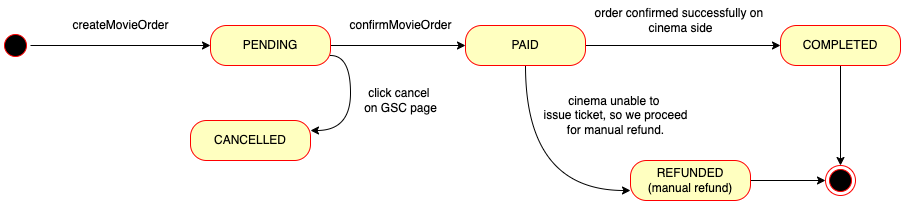

The diagram above was exported from draw.io. Its source (the exported page's mxGraphModel, read from the mxfile embedded in the PNG):
<mxGraphModel dx="1639" dy="909" grid="1" gridSize="10" guides="1" tooltips="1" connect="1" arrows="1" fold="1" page="1" pageScale="1" pageWidth="827" pageHeight="1169" math="0" shadow="0">
  <root>
    <mxCell id="0" />
    <mxCell id="1" parent="0" />
    <mxCell id="Xytz-4BDRMs5Eg8raE0b-4" value="" style="ellipse;html=1;shape=endState;fillColor=#000000;strokeColor=#ff0000;" vertex="1" parent="1">
      <mxGeometry x="1195" y="640" width="30" height="30" as="geometry" />
    </mxCell>
    <mxCell id="Xytz-4BDRMs5Eg8raE0b-6" value="CANCELLED" style="rounded=1;whiteSpace=wrap;html=1;arcSize=40;fontColor=#000000;fillColor=#ffffc0;strokeColor=#ff0000;" vertex="1" parent="1">
      <mxGeometry x="560" y="595" width="120" height="40" as="geometry" />
    </mxCell>
    <mxCell id="Xytz-4BDRMs5Eg8raE0b-7" style="edgeStyle=orthogonalEdgeStyle;curved=1;rounded=0;orthogonalLoop=1;jettySize=auto;html=1;exitX=1;exitY=0.75;exitDx=0;exitDy=0;entryX=1;entryY=0.25;entryDx=0;entryDy=0;" edge="1" parent="1" source="Xytz-4BDRMs5Eg8raE0b-9" target="Xytz-4BDRMs5Eg8raE0b-6">
      <mxGeometry relative="1" as="geometry" />
    </mxCell>
    <mxCell id="eTc6-fsEtL_OY4qJmQz8-4" style="edgeStyle=orthogonalEdgeStyle;curved=1;rounded=0;orthogonalLoop=1;jettySize=auto;html=1;exitX=1;exitY=0.5;exitDx=0;exitDy=0;entryX=0;entryY=0.5;entryDx=0;entryDy=0;" edge="1" parent="1" source="Xytz-4BDRMs5Eg8raE0b-9" target="Xytz-4BDRMs5Eg8raE0b-13">
      <mxGeometry relative="1" as="geometry" />
    </mxCell>
    <mxCell id="Xytz-4BDRMs5Eg8raE0b-9" value="PENDING" style="rounded=1;whiteSpace=wrap;html=1;arcSize=40;fontColor=#000000;fillColor=#ffffc0;strokeColor=#ff0000;" vertex="1" parent="1">
      <mxGeometry x="580" y="500" width="120" height="40" as="geometry" />
    </mxCell>
    <mxCell id="eTc6-fsEtL_OY4qJmQz8-6" style="edgeStyle=orthogonalEdgeStyle;curved=1;rounded=0;orthogonalLoop=1;jettySize=auto;html=1;exitX=1;exitY=0.5;exitDx=0;exitDy=0;entryX=0;entryY=0.5;entryDx=0;entryDy=0;" edge="1" parent="1" source="Xytz-4BDRMs5Eg8raE0b-13" target="Xytz-4BDRMs5Eg8raE0b-18">
      <mxGeometry relative="1" as="geometry" />
    </mxCell>
    <mxCell id="B0mRd29FAh95eKxpcUdI-5" style="edgeStyle=orthogonalEdgeStyle;curved=1;rounded=0;orthogonalLoop=1;jettySize=auto;html=1;exitX=0.5;exitY=1;exitDx=0;exitDy=0;entryX=0;entryY=0.75;entryDx=0;entryDy=0;" edge="1" parent="1" source="Xytz-4BDRMs5Eg8raE0b-13" target="Xytz-4BDRMs5Eg8raE0b-15">
      <mxGeometry relative="1" as="geometry" />
    </mxCell>
    <mxCell id="Xytz-4BDRMs5Eg8raE0b-13" value="PAID" style="rounded=1;whiteSpace=wrap;html=1;arcSize=40;fontColor=#000000;fillColor=#ffffc0;strokeColor=#ff0000;" vertex="1" parent="1">
      <mxGeometry x="835" y="500" width="120" height="40" as="geometry" />
    </mxCell>
    <mxCell id="B0mRd29FAh95eKxpcUdI-7" style="edgeStyle=orthogonalEdgeStyle;curved=1;rounded=0;orthogonalLoop=1;jettySize=auto;html=1;exitX=1;exitY=0.5;exitDx=0;exitDy=0;entryX=0;entryY=0.5;entryDx=0;entryDy=0;" edge="1" parent="1" source="Xytz-4BDRMs5Eg8raE0b-15" target="Xytz-4BDRMs5Eg8raE0b-4">
      <mxGeometry relative="1" as="geometry" />
    </mxCell>
    <mxCell id="Xytz-4BDRMs5Eg8raE0b-15" value="REFUNDED&lt;br&gt;(manual refund)" style="rounded=1;whiteSpace=wrap;html=1;arcSize=40;fontColor=#000000;fillColor=#ffffc0;strokeColor=#ff0000;" vertex="1" parent="1">
      <mxGeometry x="1000" y="635" width="120" height="40" as="geometry" />
    </mxCell>
    <mxCell id="B0mRd29FAh95eKxpcUdI-9" style="edgeStyle=orthogonalEdgeStyle;curved=1;rounded=0;orthogonalLoop=1;jettySize=auto;html=1;exitX=0.5;exitY=1;exitDx=0;exitDy=0;entryX=0.5;entryY=0;entryDx=0;entryDy=0;" edge="1" parent="1" source="Xytz-4BDRMs5Eg8raE0b-18" target="Xytz-4BDRMs5Eg8raE0b-4">
      <mxGeometry relative="1" as="geometry" />
    </mxCell>
    <mxCell id="Xytz-4BDRMs5Eg8raE0b-18" value="COMPLETED" style="rounded=1;whiteSpace=wrap;html=1;arcSize=40;fontColor=#000000;fillColor=#ffffc0;strokeColor=#ff0000;" vertex="1" parent="1">
      <mxGeometry x="1150" y="500" width="120" height="40" as="geometry" />
    </mxCell>
    <mxCell id="eTc6-fsEtL_OY4qJmQz8-3" style="edgeStyle=orthogonalEdgeStyle;curved=1;rounded=0;orthogonalLoop=1;jettySize=auto;html=1;exitX=1;exitY=0.5;exitDx=0;exitDy=0;entryX=0;entryY=0.5;entryDx=0;entryDy=0;" edge="1" parent="1" source="Xytz-4BDRMs5Eg8raE0b-22" target="Xytz-4BDRMs5Eg8raE0b-9">
      <mxGeometry relative="1" as="geometry" />
    </mxCell>
    <mxCell id="Xytz-4BDRMs5Eg8raE0b-22" value="" style="ellipse;html=1;shape=startState;fillColor=#000000;strokeColor=#ff0000;" vertex="1" parent="1">
      <mxGeometry x="370" y="505" width="30" height="30" as="geometry" />
    </mxCell>
    <mxCell id="Xytz-4BDRMs5Eg8raE0b-24" value="createMovieOrder" style="text;html=1;align=center;verticalAlign=middle;resizable=0;points=[];autosize=1;strokeColor=none;fillColor=none;" vertex="1" parent="1">
      <mxGeometry x="430" y="485" width="120" height="30" as="geometry" />
    </mxCell>
    <mxCell id="Xytz-4BDRMs5Eg8raE0b-25" value="click cancel &lt;br&gt;on GSC page" style="text;html=1;align=center;verticalAlign=middle;resizable=0;points=[];autosize=1;strokeColor=none;fillColor=none;" vertex="1" parent="1">
      <mxGeometry x="720" y="555" width="100" height="40" as="geometry" />
    </mxCell>
    <mxCell id="eTc6-fsEtL_OY4qJmQz8-5" value="confirmMovieOrder" style="text;html=1;align=center;verticalAlign=middle;resizable=0;points=[];autosize=1;strokeColor=none;fillColor=none;" vertex="1" parent="1">
      <mxGeometry x="705" y="485" width="130" height="30" as="geometry" />
    </mxCell>
    <mxCell id="eTc6-fsEtL_OY4qJmQz8-7" value="order confirmed successfully on&amp;nbsp;&lt;br&gt;cinema side" style="text;html=1;align=center;verticalAlign=middle;resizable=0;points=[];autosize=1;strokeColor=none;fillColor=none;" vertex="1" parent="1">
      <mxGeometry x="950" y="475" width="200" height="40" as="geometry" />
    </mxCell>
    <mxCell id="B0mRd29FAh95eKxpcUdI-6" value="cinema unable to&amp;nbsp;&lt;br&gt;issue ticket, so we proceed&lt;br&gt;for manual refund." style="text;html=1;align=center;verticalAlign=middle;resizable=0;points=[];autosize=1;strokeColor=none;fillColor=none;" vertex="1" parent="1">
      <mxGeometry x="900" y="560" width="170" height="60" as="geometry" />
    </mxCell>
  </root>
</mxGraphModel>